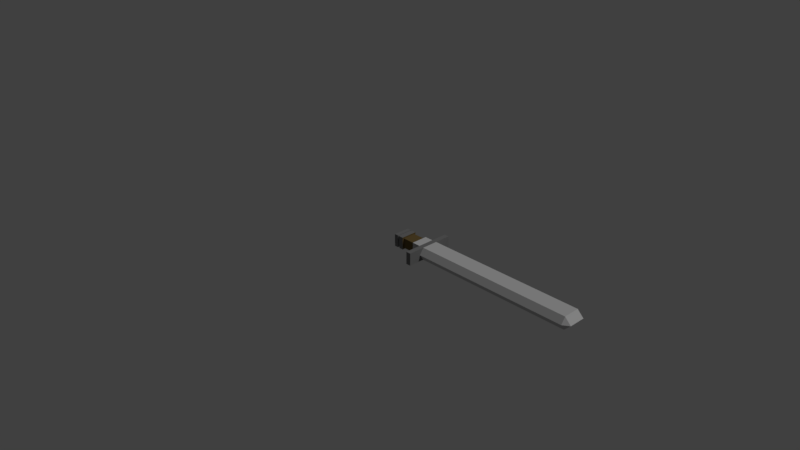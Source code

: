 # Source: Sword.blend  (saved by Blender 2.78.0; exported with 4.5.12 LTS)
import bpy
from mathutils import Matrix  # noqa: F401  (used for matrix-valued properties, if any)

bpy.ops.wm.read_factory_settings(use_empty=True)
scene = bpy.context.scene
scene.name = 'Scene'

# ---- collections
col_collection_1 = bpy.data.collections.new('Collection 1'); scene.collection.children.link(col_collection_1)

# ---- materials (node trees are filled in below, after node groups)
mat_metal = bpy.data.materials.new('Metal')
mat_metal.alpha_threshold = 0.0
mat_metal.roughness = 0.5
mat_metal.line_color = (0.0, 0.0, 0.0, 1.0)
mat_leather = bpy.data.materials.new('Leather')
mat_leather.alpha_threshold = 0.0
mat_leather.roughness = 0.5
mat_dark_metal = bpy.data.materials.new('Dark Metal')
mat_dark_metal.alpha_threshold = 0.0
mat_dark_metal.roughness = 0.5

# ---- material node trees
mat_metal.use_nodes = True; mat_metal.node_tree.nodes.clear()
_N = mat_metal.node_tree.nodes; _L = mat_metal.node_tree.links
n0 = _N.new('ShaderNodeOutputMaterial'); n0.name = 'Material Output'; n0.location = (345, 300)
n1 = _N.new('ShaderNodeBsdfDiffuse'); n1.name = 'Diffuse BSDF.001'; n1.location = (125, 276)
n1.inputs[0].default_value = (0.6, 0.6, 0.6, 1.0)
_L.new(n1.outputs[0], n0.inputs[0])
n0.is_active_output = True
mat_leather.use_nodes = True; mat_leather.node_tree.nodes.clear()
_N = mat_leather.node_tree.nodes; _L = mat_leather.node_tree.links
n0 = _N.new('ShaderNodeOutputMaterial'); n0.name = 'Material Output'; n0.location = (300, 300)
n1 = _N.new('ShaderNodeBsdfDiffuse'); n1.name = 'Diffuse BSDF'; n1.location = (10, 300)
n1.inputs[0].default_value = (0.1574, 0.1074, 0.04107, 1.0)
_L.new(n1.outputs[0], n0.inputs[0])
n0.is_active_output = True
mat_dark_metal.use_nodes = True; mat_dark_metal.node_tree.nodes.clear()
_N = mat_dark_metal.node_tree.nodes; _L = mat_dark_metal.node_tree.links
n0 = _N.new('ShaderNodeOutputMaterial'); n0.name = 'Material Output'; n0.location = (300, 300)
n1 = _N.new('ShaderNodeBsdfDiffuse'); n1.name = 'Diffuse BSDF.001'; n1.location = (10, 300)
n1.inputs[0].default_value = (0.2, 0.2, 0.2, 1.0)
_L.new(n1.outputs[0], n0.inputs[0])
n0.is_active_output = True

# ---- world
world_world = bpy.data.worlds.new('World'); scene.world = world_world
world_world.color = (0.05088, 0.05088, 0.05088)
world_world.use_sun_shadow = False
world_world.sun_shadow_jitter_overblur = 0.0
world_world.cycles.sampling_method = 'MANUAL'

# ---- cameras
cam_camera = bpy.data.cameras.new('Camera')
cam_camera.clip_end = 100.0
cam_camera.lens = 35.0
cam_camera.sensor_width = 32.0
cam_camera.sensor_height = 18.0
cam_camera.ortho_scale = 7.314
cam_camera.dof.focus_distance = 0.0

# ---- lights
light_lamp = bpy.data.lights.new('Lamp', 'SUN')
light_lamp.transmission_factor = 0.0
light_lamp.cutoff_distance = 30.0
light_lamp.angle = 0.1993
light_lamp.energy = 1.0
light_lamp.shadow_buffer_clip_start = 1.001
light_lamp.shadow_soft_size = 0.1
light_lamp.shadow_cascade_max_distance = 1000.0

# ---- meshes
me_cube = bpy.data.meshes.new('Cube')
me_cube.from_pydata([(0.4, 1.0, -1.0), (0.4, -1.0, -1.0), (-0.4, -1.0, -1.0), (-0.4, 1.0, -1.0), (0.4, 1.0, 1.0), (0.4, -1.0, 1.0), (-0.4, -1.0, 1.0), (-0.4, 1.0, 1.0), (0.4, 0.3333, -1.0), (0.4, -0.3333, -1.0), (-0.4, -0.3333, -1.0), (-0.4, 0.3333, -1.0), (0.4, 0.3333, 1.0), (0.4, -0.3333, 1.0), (-0.4, -0.3333, 1.0), (-0.4, 0.3333, 1.0), (26.11, 0.3333, -1.0), (26.11, -0.3333, -1.0), (26.11, 0.3333, 1.0), (26.11, -0.3333, 1.0), (-6.0, -0.2647, -0.794), (-6.0, 0.2647, -0.794), (-6.0, -0.2647, 0.794), (-6.0, 0.2647, 0.794), (27.11, 0.3333, 5.364e-07), (27.11, -0.3333, 5.96e-07), (26.11, 0.504, 1.751e-06), (0.4, -0.504, -1.154e-06), (26.11, -0.504, -1.095e-06), (0.4, 0.504, 1.751e-06), (-4.703, -0.3333, 1.0), (-4.703, -0.3333, -1.0), (-4.703, 0.3333, -1.0), (-4.703, 0.3333, 1.0), (-5.027, -0.3333, 1.0), (-5.676, -0.3333, 1.0), (-5.027, 0.3333, -1.0), (-5.676, 0.3333, -1.0), (-5.676, -0.3333, -1.0), (-5.027, -0.3333, -1.0), (-5.676, 0.3333, 1.0), (-5.027, 0.3333, 1.0), (-5.027, -0.3, -0.9), (-4.703, -0.3, -0.9), (-5.027, 0.3, 0.9), (-4.703, 0.3, 0.9), (-4.703, 0.3, -0.9), (-4.703, -0.3, 0.9), (-5.027, -0.3, 0.9), (-5.027, 0.3, -0.9), (-6.0, 0.2647, -0.794), (-6.0, 0.2647, 0.794), (-6.0, -0.2647, -0.794), (-5.676, -0.2647, 0.794), (-6.0, -0.2647, 0.794), (-5.676, 0.2647, -0.794), (-5.676, -0.2647, -0.794), (-5.676, 0.2647, 0.794), (-4.004, -0.3333, -1.0), (-1.802, -0.3333, -1.0), (-4.004, 0.3333, 1.0), (-1.802, 0.3333, 1.0), (-1.802, -0.3333, 1.0), (-4.004, -0.3333, 1.0), (-1.802, 0.3333, -1.0), (-4.004, 0.3333, -1.0), (-4.004, -0.2667, -0.8), (-1.802, -0.2667, -0.8), (-4.004, 0.2667, 0.8), (-1.802, 0.2667, 0.8), (-1.802, -0.2667, 0.8), (-4.004, -0.2667, 0.8), (-1.802, 0.2667, -0.8), (-4.004, 0.2667, -0.8)], [], [(9, 1, 2, 10), (13, 14, 6, 5), (9, 13, 5, 1), (1, 5, 6, 2), (11, 15, 7, 3), (4, 0, 3, 7), (2, 6, 14, 10), (0, 4, 12, 8), (12, 18, 26, 29), (4, 7, 15, 12), (12, 15, 14, 13), (0, 8, 11, 3), (8, 9, 10, 11), (13, 9, 27), (12, 13, 19, 18), (9, 8, 16, 17), (18, 19, 25, 24), (24, 16, 26), (17, 16, 24, 25), (18, 24, 26), (8, 12, 29), (16, 8, 29, 26), (9, 17, 28, 27), (17, 25, 28), (19, 13, 27, 28), (25, 19, 28), (65, 58, 31, 32), (63, 60, 33, 30), (60, 65, 32, 33), (58, 63, 30, 31), (36, 39, 38, 37), (39, 42, 48, 34), (35, 40, 57, 53), (34, 41, 40, 35), (36, 41, 44, 49), (31, 30, 47, 43), (20, 52, 54, 22), (22, 23, 21, 20), (41, 36, 37, 40), (33, 32, 46, 45), (46, 43, 42, 49), (47, 45, 44, 48), (45, 46, 49, 44), (43, 47, 48, 42), (36, 49, 42, 39), (34, 48, 44, 41), (31, 43, 46, 32), (39, 34, 35, 38), (33, 45, 47, 30), (23, 22, 54, 51), (55, 56, 52, 50), (53, 57, 51, 54), (57, 55, 50, 51), (56, 53, 54, 52), (40, 37, 55, 57), (38, 35, 53, 56), (37, 38, 56, 55), (23, 51, 50, 21), (20, 21, 50, 52), (10, 14, 62, 59), (58, 65, 73, 66), (15, 11, 64, 61), (59, 62, 70, 67), (14, 15, 61, 62), (61, 64, 72, 69), (11, 10, 59, 64), (62, 61, 69, 70), (67, 70, 71, 66), (69, 72, 73, 68), (70, 69, 68, 71), (72, 67, 66, 73), (60, 63, 71, 68), (65, 60, 68, 73), (63, 58, 66, 71), (64, 59, 67, 72)])
me_cube.polygons.foreach_set('material_index', [2, 2, 2, 2, 2, 2, 2, 2, 0, 2, 2, 2, 2, 0, 0, 0, 0, 0, 0, 0, 0, 0, 0, 0, 0, 0, 2, 2, 2, 2, 2, 2, 2, 2, 2, 2, 0, 2, 2, 2, 2, 2, 2, 2, 2, 2, 2, 2, 2, 0, 2, 2, 2, 2, 2, 2, 2, 0, 0, 0, 1, 0, 1, 0, 1, 0, 1, 1, 1, 1, 1, 1, 1, 1, 1])
me_cube.materials.append(mat_metal)
me_cube.materials.append(mat_leather)
me_cube.materials.append(mat_dark_metal)
me_cube.use_remesh_preserve_volume = False
me_cube.use_remesh_preserve_attributes = False
me_cube.use_mirror_vertex_groups = False
me_cube.update()

# ---- objects
ob_sword = bpy.data.objects.new('Sword', me_cube)
ob_lamp = bpy.data.objects.new('Lamp', light_lamp)
ob_camera = bpy.data.objects.new('Camera', cam_camera)

# ---- transforms, parenting, visibility, modifiers, constraints
ob_sword.location = (0.0, 0.0, 0.0)
ob_sword.rotation_euler = (3.142, -0.0, 0.0)
ob_sword.scale = (0.1, 0.4, 0.1)
ob_sword.lock_rotations_4d = False
ob_sword.empty_display_type = 'ARROWS'
ob_sword.lineart.crease_threshold = 0.0
ob_lamp.location = (4.076, 1.005, 5.904)
ob_lamp.rotation_euler = (0.6503, 0.05522, 1.866)
ob_lamp.lock_rotations_4d = False
ob_lamp.empty_display_type = 'ARROWS'
ob_lamp.color = (0.0, 0.0, 0.0, 0.0)
ob_lamp.lineart.crease_threshold = 0.0
ob_camera.location = (8.055, -8.159, 6.115)
ob_camera.rotation_euler = (1.109, 0.0, 0.8149)
ob_camera.lock_rotations_4d = False
ob_camera.empty_display_type = 'ARROWS'
ob_camera.color = (0.0, 0.0, 0.0, 0.0)
ob_camera.display_type = 'WIRE'
ob_camera.lineart.crease_threshold = 0.0

# ---- collection membership
col_collection_1.objects.link(ob_sword)
col_collection_1.objects.link(ob_lamp)
col_collection_1.objects.link(ob_camera)

# ---- scene / render settings (as saved in the file)
scene.camera = ob_camera
scene.frame_start = 1; scene.frame_end = 250; scene.frame_set(1)
scene.render.engine = 'CYCLES'
scene.render.resolution_percentage = 50
scene.render.dither_intensity = 0.0
scene.cycles.use_denoising = False
scene.cycles.samples = 128
scene.cycles.sampling_pattern = 'TABULATED_SOBOL'
scene.cycles.light_sampling_threshold = 0.0
scene.cycles.use_adaptive_sampling = False
scene.cycles.use_light_tree = False
scene.cycles.blur_glossy = 0.0
scene.cycles.sample_clamp_indirect = 0.0
scene.view_settings.view_transform = 'Standard'
bpy.context.view_layer.update()
